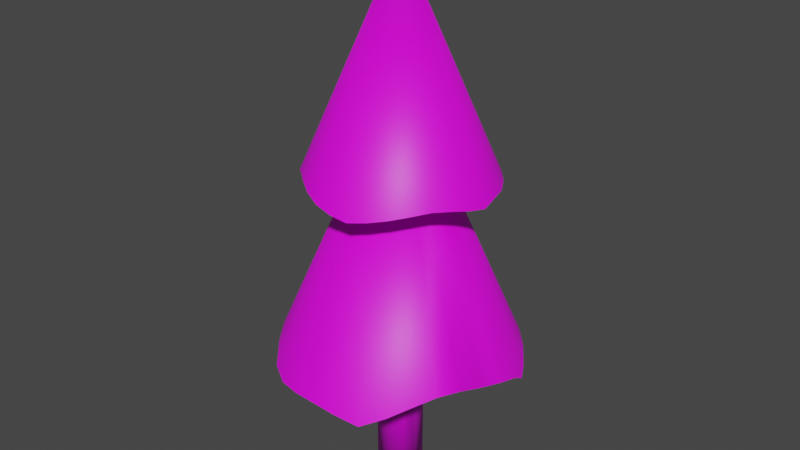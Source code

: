 # Source: Tree_Spruce.blend  (saved by Blender 2.81.16; exported with 4.5.12 LTS)
import bpy
from mathutils import Matrix  # noqa: F401  (used for matrix-valued properties, if any)

bpy.ops.wm.read_factory_settings(use_empty=True)
scene = bpy.context.scene
scene.name = 'Scene'

# ---- collections
col_collection = bpy.data.collections.new('Collection'); scene.collection.children.link(col_collection)

# ---- images (referenced by path relative to the original .blend; pixels are not part of the script)
import os
ASSET_DIR = os.environ.get("B2B_ASSET_DIR", "")  # directory of the original .blend (textures are referenced by path, not embedded)
HERE = os.path.dirname(os.path.abspath(__file__))  # packed textures are extracted next to this script under _unpacked/

def load_image(name, relpath, width, height, colorspace="sRGB"):
    """Load a texture the original file referenced (path relative to the .blend, or extracted next to this script)."""
    p = next((c for c in (os.path.join(HERE, relpath), os.path.join(ASSET_DIR, relpath)) if relpath and os.path.exists(c)), "")
    if p:
        img = bpy.data.images.load(p, check_existing=True)
        img.name = name
    else:  # same state as the original file: an image datablock whose file is absent (Cycles renders it pink)
        img = bpy.data.images.new(name, width, height)
        img.source = "FILE"
        img.filepath = "//" + (relpath or name)
    img.colorspace_settings.name = colorspace
    return img
img_tree_spruce_png = load_image('Tree_Spruce.png', 'Tree_Spruce.png', 1024, 1024, 'sRGB')

# ---- materials (node trees are filled in below, after node groups)
mat_material_001 = bpy.data.materials.new('Material.001')
mat_material_001.use_transparent_shadow = False

# ---- material node trees
mat_material_001.use_nodes = True; mat_material_001.node_tree.nodes.clear()
_N = mat_material_001.node_tree.nodes; _L = mat_material_001.node_tree.links
n0 = _N.new('ShaderNodeOutputMaterial'); n0.name = 'Material Output'; n0.location = (300, 300)
n1 = _N.new('ShaderNodeBsdfPrincipled'); n1.name = 'Principled BSDF'; n1.location = (10, 300)
n1.distribution = 'GGX'
n1.subsurface_method = 'BURLEY'
n1.inputs[3].default_value = 1.45
n1.inputs[27].default_value = (0.0, 0.0, 0.0, 1.0)
n1.inputs[28].default_value = 1.0
n2 = _N.new('ShaderNodeTexImage'); n2.name = 'Image Texture'; n2.location = (-280, 280)
n2.image = img_tree_spruce_png
_L.new(n1.outputs[0], n0.inputs[0])
_L.new(n2.outputs[0], n1.inputs[0])
n0.is_active_output = True

# ---- world
world_world = bpy.data.worlds.new('World'); scene.world = world_world
world_world.use_nodes = True; world_world.node_tree.nodes.clear()
_N = world_world.node_tree.nodes; _L = world_world.node_tree.links
n0 = _N.new('ShaderNodeOutputWorld'); n0.name = 'World Output'; n0.location = (300, 300)
n1 = _N.new('ShaderNodeBackground'); n1.name = 'Background'; n1.location = (10, 300)
n1.inputs[0].default_value = (0.05088, 0.05088, 0.05088, 1.0)
_L.new(n1.outputs[0], n0.inputs[0])
n0.is_active_output = True
world_world.color = (0.05088, 0.05088, 0.05088)
world_world.use_sun_shadow = False
world_world.sun_shadow_jitter_overblur = 0.0

# ---- meshes
me_cylinder_002 = bpy.data.meshes.new('Cylinder.002')
me_cylinder_002.from_pydata([(0.0, 1.0, -1.0), (0.0, 1.0, 19.74), (0.1951, 0.9808, -1.0), (0.1951, 0.9808, 19.74), (0.3827, 0.9239, -1.0), (0.3827, 0.9239, 19.74), (0.5556, 0.8315, -1.0), (0.5556, 0.8315, 19.74), (0.7071, 0.7071, -1.0), (0.7071, 0.7071, 19.74), (0.8315, 0.5556, -1.0), (0.8315, 0.5556, 19.74), (0.9239, 0.3827, -1.0), (0.9239, 0.3827, 19.74), (0.9808, 0.1951, -1.0), (0.9808, 0.1951, 19.74), (1.0, 7.55e-08, -1.0), (1.0, 7.55e-08, 19.74), (0.9808, -0.1951, -1.0), (0.9808, -0.1951, 19.74), (0.9239, -0.3827, -1.0), (0.9239, -0.3827, 19.74), (0.8315, -0.5556, -1.0), (0.8315, -0.5556, 19.74), (0.7071, -0.7071, -1.0), (0.7071, -0.7071, 19.74), (0.5556, -0.8315, -1.0), (0.5556, -0.8315, 19.74), (0.3827, -0.9239, -1.0), (0.3827, -0.9239, 19.74), (0.1951, -0.9808, -1.0), (0.1951, -0.9808, 19.74), (-3.258e-07, -1.0, -1.0), (-3.258e-07, -1.0, 19.74), (-0.1951, -0.9808, -1.0), (-0.1951, -0.9808, 19.74), (-0.3827, -0.9239, -1.0), (-0.3827, -0.9239, 19.74), (-0.5556, -0.8315, -1.0), (-0.5556, -0.8315, 19.74), (-0.7071, -0.7071, -1.0), (-0.7071, -0.7071, 19.74), (-0.8315, -0.5556, -1.0), (-0.8315, -0.5556, 19.74), (-0.9239, -0.3827, -1.0), (-0.9239, -0.3827, 19.74), (-0.9808, -0.1951, -1.0), (-0.9808, -0.1951, 19.74), (-1.0, 9.656e-07, -1.0), (-1.0, 9.656e-07, 19.74), (-0.9808, 0.1951, -1.0), (-0.9808, 0.1951, 19.74), (-0.9239, 0.3827, -1.0), (-0.9239, 0.3827, 19.74), (-0.8315, 0.5556, -1.0), (-0.8315, 0.5556, 19.74), (-0.7071, 0.7071, -1.0), (-0.7071, 0.7071, 19.74), (-0.5556, 0.8315, -1.0), (-0.5556, 0.8315, 19.74), (-0.3827, 0.9239, -1.0), (-0.3827, 0.9239, 19.74), (-0.1951, 0.9808, -1.0), (-0.1951, 0.9808, 19.74), (0.0, 1.0, 12.6), (0.1951, 0.9808, 12.6), (0.3827, 0.9239, 12.6), (0.5556, 0.8315, 12.6), (0.7071, 0.7071, 12.6), (0.8315, 0.5556, 12.6), (0.9239, 0.3827, 12.6), (0.9808, 0.1951, 12.6), (1.0, 7.55e-08, 12.6), (0.9808, -0.1951, 12.6), (0.9239, -0.3827, 12.6), (0.8315, -0.5556, 12.6), (0.7071, -0.7071, 12.6), (0.5556, -0.8315, 12.6), (0.3827, -0.9239, 12.6), (0.1951, -0.9808, 12.6), (-3.258e-07, -1.0, 12.6), (-0.1951, -0.9808, 12.6), (-0.3827, -0.9239, 12.6), (-0.5556, -0.8315, 12.6), (-0.7071, -0.7071, 12.6), (-0.8315, -0.5556, 12.6), (-0.9239, -0.3827, 12.61), (-0.9808, -0.1951, 12.61), (-1.0, 9.656e-07, 12.61), (-0.9808, 0.1951, 12.61), (-0.9239, 0.3827, 12.61), (-0.8315, 0.5556, 12.6), (-0.7071, 0.7071, 12.6), (-0.5556, 0.8315, 12.6), (-0.3827, 0.9239, 12.6), (-0.1951, 0.9808, 12.6), (0.1951, 0.9808, 4.447), (0.3827, 0.9239, 4.447), (0.5556, 0.8315, 4.447), (0.7071, 0.7071, 4.447), (0.8315, 0.5556, 4.447), (0.9239, 0.3827, 4.447), (0.9808, 0.1951, 4.447), (1.0, 7.55e-08, 4.447), (0.9808, -0.1951, 4.447), (0.9239, -0.3827, 4.447), (0.8315, -0.5556, 4.447), (0.7071, -0.7071, 4.447), (0.5556, -0.8315, 4.447), (0.3827, -0.9239, 4.447), (0.1951, -0.9808, 4.447), (-3.258e-07, -1.0, 4.447), (-0.1951, -0.9808, 4.447), (-0.3827, -0.9239, 4.447), (-0.5556, -0.8315, 4.447), (-0.7071, -0.7071, 4.447), (-0.8315, -0.5556, 4.447), (-0.9239, -0.3827, 4.447), (-0.9808, -0.1951, 4.447), (-1.0, 9.656e-07, 4.447), (-0.9808, 0.1951, 4.447), (-0.9239, 0.3827, 4.447), (-0.8315, 0.5556, 4.447), (-0.7071, 0.7071, 4.447), (-0.5556, 0.8315, 4.447), (-0.3827, 0.9239, 4.447), (-0.1951, 0.9808, 4.447), (0.0, 1.0, 4.447), (0.0, 0.0, 22.16), (0.0, 4.045, 12.83), (1.508, 3.641, 13.07), (-0.8013, 4.028, 12.68), (3.376, 2.256, 12.79), (0.7757, 3.9, 12.99), (2.851, 2.851, 12.86), (2.197, 3.288, 13.04), (3.772, 1.562, 12.74), (-3.997, 0.795, 12.76), (-1.596, 3.854, 12.54), (-2.805, 2.805, 13.01), (-3.692, 1.529, 12.94), (-4.145, 4.002e-06, 12.6), (-2.28, 3.412, 12.69), (-3.274, 2.188, 13.07), (0.0, 0.0, 17.2), (-2.171, -3.249, 13.14), (-0.7923, -3.983, 12.79), (-4.123, -0.8201, 12.46), (-2.756, -2.756, 13.17), (-1.525, -3.681, 12.97), (-1.341e-06, -4.116, 12.66), (-3.823, -1.584, 12.61), (-3.359, -2.245, 12.84), (1.57, -3.791, 12.69), (-5.128, 2.124, 4.389), (3.287, -2.196, 13.04), (2.82, -2.82, 12.96), (-5.293, 1.053, 4.744), (3.979, -0.7915, 12.8), (-5.314, 5.131e-06, 4.935), (-4.604, 3.076, 4.421), (-3.82, 3.82, 4.731), (3.997, 0.795, 12.76), (-2.012, 4.857, 5.066), (2.247, -3.363, 12.83), (-1.04, 5.231, 4.891), (0.0, 5.436, 4.654), (-4.948, 2.613, 4.224), (-2.925, 4.377, 5.051), (4.326, 2.89, 5.192), (2.014, 4.863, 5.05), (3.622, 3.622, 5.376), (4.931, 2.042, 4.882), (3.682, -1.525, 12.96), (2.885, 4.318, 5.215), (1.041, 5.234, 4.883), (-0.3108, 5.375, 4.725), (4.125, 3.114e-07, 12.64), (5.208, 1.036, 4.943), (3.632, -3.632, 5.346), (4.985, -0.9915, 5.47), (2.099, -5.068, 4.54), (0.8118, -4.081, 12.56), (4.177, -2.791, 5.605), (5.181, 3.911e-07, 5.243), (4.633, -1.919, 5.626), (2.951, -4.416, 4.942), (5.184, 1.567, 4.639), (-3.615, -3.615, 5.4), (-5.065, -1.007, 5.281), (-1.048, -5.267, 4.806), (-2.968, -4.441, 4.872), (-4.142, -2.768, 5.702), (-1.743e-06, -5.351, 4.851), (1.054, -5.297, 4.736), (-2.068, -4.994, 4.725), (-4.666, -1.933, 5.544)], [], [(64, 1, 3, 65), (65, 3, 5, 66), (66, 5, 7, 67), (67, 7, 9, 68), (68, 9, 11, 69), (69, 11, 13, 70), (70, 13, 15, 71), (71, 15, 17, 72), (72, 17, 19, 73), (73, 19, 21, 74), (74, 21, 23, 75), (75, 23, 25, 76), (76, 25, 27, 77), (77, 27, 29, 78), (78, 29, 31, 79), (79, 31, 33, 80), (80, 33, 35, 81), (81, 35, 37, 82), (82, 37, 39, 83), (83, 39, 41, 84), (84, 41, 43, 85), (85, 43, 45, 86), (86, 45, 47, 87), (87, 47, 49, 88), (88, 49, 51, 89), (89, 51, 53, 90), (90, 53, 55, 91), (91, 55, 57, 92), (92, 57, 59, 93), (93, 59, 61, 94), (3, 1, 63, 61, 59, 57, 55, 53, 51, 49, 47, 45, 43, 41, 39, 37, 35, 33, 31, 29, 27, 25, 23, 21, 19, 17, 15, 13, 11, 9, 7, 5), (94, 61, 63, 95), (95, 63, 1, 64), (0, 2, 4, 6, 8, 10, 12, 14, 16, 18, 20, 22, 24, 26, 28, 30, 32, 34, 36, 38, 40, 42, 44, 46, 48, 50, 52, 54, 56, 58, 60, 62), (125, 94, 95, 126), (124, 93, 94, 125), (123, 92, 93, 124), (122, 91, 92, 123), (121, 90, 91, 122), (120, 89, 90, 121), (119, 88, 89, 120), (118, 87, 88, 119), (117, 86, 87, 118), (116, 85, 86, 117), (115, 84, 85, 116), (114, 83, 84, 115), (113, 82, 83, 114), (112, 81, 82, 113), (111, 80, 81, 112), (110, 79, 80, 111), (109, 78, 79, 110), (108, 77, 78, 109), (107, 76, 77, 108), (106, 75, 76, 107), (105, 74, 75, 106), (104, 73, 74, 105), (103, 72, 73, 104), (102, 71, 72, 103), (101, 70, 71, 102), (100, 69, 70, 101), (99, 68, 69, 100), (98, 67, 68, 99), (97, 66, 67, 98), (96, 65, 66, 97), (127, 64, 65, 96), (126, 95, 64, 127), (62, 126, 127, 0), (60, 125, 126, 62), (58, 124, 125, 60), (56, 123, 124, 58), (54, 122, 123, 56), (52, 121, 122, 54), (50, 120, 121, 52), (48, 119, 120, 50), (46, 118, 119, 48), (44, 117, 118, 46), (42, 116, 117, 44), (40, 115, 116, 42), (38, 114, 115, 40), (36, 113, 114, 38), (34, 112, 113, 36), (32, 111, 112, 34), (30, 110, 111, 32), (28, 109, 110, 30), (26, 108, 109, 28), (24, 107, 108, 26), (22, 106, 107, 24), (20, 105, 106, 22), (18, 104, 105, 20), (16, 103, 104, 18), (14, 102, 103, 16), (12, 101, 102, 14), (10, 100, 101, 12), (8, 99, 100, 10), (6, 98, 99, 8), (4, 97, 98, 6), (2, 96, 97, 4), (0, 127, 96, 2), (130, 135, 67, 66), (130, 133, 128), (132, 134, 128), (129, 131, 128), (133, 129, 128), (162, 136, 128), (134, 135, 128), (135, 130, 128), (131, 138, 128), (136, 132, 128), (140, 137, 128), (142, 139, 128), (139, 143, 128), (137, 141, 128), (141, 147, 128), (143, 140, 128), (138, 142, 128), (145, 149, 128), (151, 152, 128), (150, 182, 128), (149, 146, 128), (152, 148, 128), (146, 150, 128), (148, 145, 128), (147, 151, 128), (158, 177, 128), (156, 155, 128), (157, 159, 144), (154, 157, 144), (182, 153, 128), (177, 162, 128), (165, 163, 144), (155, 173, 128), (153, 164, 128), (166, 176, 165, 144), (168, 161, 144), (161, 160, 144), (160, 167, 154, 144), (163, 168, 144), (173, 158, 128), (171, 174, 144), (170, 175, 144), (169, 171, 144), (164, 156, 128), (175, 166, 144), (172, 169, 144), (174, 170, 144), (181, 186, 144), (183, 185, 144), (179, 183, 144), (184, 178, 144), (180, 184, 144), (180, 185, 106, 105), (186, 179, 144), (185, 180, 144), (178, 187, 172, 144), (192, 188, 144), (195, 190, 144), (194, 181, 144), (196, 192, 144), (193, 194, 144), (191, 195, 144), (189, 196, 144), (189, 144, 159), (188, 191, 144), (190, 193, 144)])
me_cylinder_002.polygons.foreach_set('use_smooth', [True] * 164)
_uv = me_cylinder_002.uv_layers.new(name='UVMap')
_uv.uv.foreach_set('vector', [0.6282, 0.3395, 0.9365, 0.2251, 0.934, 0.1944, 0.6282, 0.339, 0.6282, 0.339, 0.934, 0.1944, 0.9318, 0.1653, 0.6281, 0.3385, 0.6281, 0.3385, 0.9318, 0.1653, 0.9295, 0.1601, 0.6281, 0.3382, 0.6281, 0.3382, 0.9295, 0.1601, 0.9276, 0.1564, 0.628, 0.338, 0.628, 0.338, 0.9276, 0.1564, 0.9256, 0.1623, 0.628, 0.338, 0.628, 0.338, 0.9256, 0.1623, 0.924, 0.1695, 0.6279, 0.3381, 0.6279, 0.3381, 0.924, 0.1695, 0.9224, 0.1839, 0.6279, 0.3383, 0.6279, 0.3383, 0.9224, 0.1839, 0.9212, 0.2003, 0.6278, 0.3386, 0.6278, 0.3386, 0.9212, 0.2003, 0.9202, 0.2183, 0.6278, 0.3391, 0.6278, 0.3391, 0.9202, 0.2183, 0.9195, 0.2368, 0.6278, 0.3397, 0.6278, 0.3397, 0.9195, 0.2368, 0.9188, 0.2716, 0.6278, 0.3403, 0.6278, 0.3403, 0.9188, 0.2716, 0.9183, 0.3067, 0.6278, 0.341, 0.6278, 0.341, 0.9183, 0.3067, 0.9181, 0.3429, 0.6278, 0.3418, 0.6278, 0.3418, 0.9181, 0.3429, 0.9183, 0.3792, 0.6278, 0.3425, 0.6278, 0.3425, 0.9183, 0.3792, 0.9187, 0.4144, 0.6279, 0.3432, 0.6279, 0.3432, 0.9187, 0.4144, 0.9194, 0.4492, 0.6279, 0.3439, 0.6279, 0.3439, 0.9194, 0.4492, 0.9204, 0.48, 0.6279, 0.3445, 0.6279, 0.3445, 0.9204, 0.48, 0.9218, 0.5099, 0.628, 0.345, 0.628, 0.345, 0.9218, 0.5099, 0.9228, 0.5177, 0.628, 0.3454, 0.628, 0.3454, 0.9228, 0.5177, 0.9241, 0.5247, 0.6281, 0.3456, 0.6281, 0.3456, 0.9241, 0.5247, 0.9257, 0.5298, 0.6281, 0.3456, 0.6281, 0.3456, 0.9257, 0.5298, 0.9276, 0.5322, 0.6282, 0.3456, 0.6282, 0.3456, 0.9276, 0.5322, 0.9292, 0.5196, 0.6282, 0.3454, 0.6282, 0.3454, 0.9292, 0.5196, 0.931, 0.5042, 0.6283, 0.345, 0.6283, 0.345, 0.931, 0.5042, 0.9331, 0.4859, 0.6283, 0.3445, 0.6283, 0.3445, 0.9331, 0.4859, 0.9355, 0.4659, 0.6283, 0.3439, 0.6283, 0.3439, 0.9355, 0.4659, 0.9383, 0.4297, 0.6283, 0.3432, 0.6283, 0.3432, 0.9383, 0.4297, 0.9414, 0.3912, 0.6283, 0.3425, 0.6283, 0.3425, 0.9414, 0.3912, 0.9464, 0.3451, 0.6283, 0.3417, 0.6283, 0.3417, 0.9464, 0.3451, 0.942, 0.2986, 0.6283, 0.3409, 0.2624, 0.01379, 0.2636, 0.01104, 0.265, 0.008061, 0.2666, 0.004893, 0.2684, 4.179e-05, 0.2703, 0.005589, 0.2718, 0.009053, 0.2733, 0.01222, 0.2741, 0.01482, 0.2748, 0.0171, 0.2754, 0.01913, 0.2759, 0.02093, 0.2758, 0.02299, 0.2756, 0.02477, 0.2753, 0.02626, 0.275, 0.02741, 0.2738, 0.02888, 0.2726, 0.02999, 0.2712, 0.03082, 0.2698, 0.03129, 0.2683, 0.03147, 0.2669, 0.03127, 0.2655, 0.03076, 0.2641, 0.02987, 0.2633, 0.02914, 0.2626, 0.02805, 0.262, 0.02665, 0.2614, 0.02495, 0.2611, 0.02313, 0.2609, 0.02097, 0.261, 0.01877, 0.2612, 0.01624, 0.6283, 0.3409, 0.942, 0.2986, 0.9392, 0.2596, 0.6283, 0.3402, 0.6283, 0.3402, 0.9392, 0.2596, 0.9365, 0.2251, 0.6282, 0.3395, 0.05365, 0.2656, 0.05548, 0.2337, 0.05728, 0.2072, 0.05878, 0.1813, 0.0607, 0.1706, 0.06233, 0.1605, 0.06371, 0.1521, 0.06487, 0.1454, 0.06659, 0.1674, 0.068, 0.1899, 0.06912, 0.2139, 0.06996, 0.2392, 0.07065, 0.2713, 0.07104, 0.304, 0.07114, 0.3369, 0.07093, 0.3697, 0.07067, 0.3974, 0.07011, 0.4251, 0.06936, 0.4489, 0.0683, 0.4725, 0.06706, 0.4903, 0.06552, 0.5077, 0.06377, 0.5202, 0.06172, 0.5322, 0.06017, 0.5152, 0.05832, 0.4976, 0.05652, 0.4713, 0.05443, 0.4443, 0.05197, 0.4105, 0.04917, 0.3739, 0.04568, 0.3357, 0.05152, 0.2983, 0.2366, 0.3376, 0.6283, 0.3409, 0.6283, 0.3402, 0.2366, 0.3364, 0.2366, 0.3389, 0.6283, 0.3417, 0.6283, 0.3409, 0.2366, 0.3376, 0.2367, 0.3402, 0.6283, 0.3425, 0.6283, 0.3417, 0.2366, 0.3389, 0.2367, 0.3413, 0.6283, 0.3432, 0.6283, 0.3425, 0.2367, 0.3402, 0.2367, 0.3423, 0.6283, 0.3439, 0.6283, 0.3432, 0.2367, 0.3413, 0.2368, 0.3432, 0.6283, 0.3445, 0.6283, 0.3439, 0.2367, 0.3423, 0.2369, 0.3438, 0.6283, 0.345, 0.6283, 0.3445, 0.2368, 0.3432, 0.2369, 0.3441, 0.6282, 0.3454, 0.6283, 0.345, 0.2369, 0.3438, 0.237, 0.3442, 0.6282, 0.3456, 0.6282, 0.3454, 0.2369, 0.3441, 0.237, 0.3441, 0.6281, 0.3456, 0.6282, 0.3456, 0.237, 0.3442, 0.2371, 0.3437, 0.6281, 0.3456, 0.6281, 0.3456, 0.237, 0.3441, 0.2372, 0.3431, 0.628, 0.3454, 0.6281, 0.3456, 0.2371, 0.3437, 0.2372, 0.3423, 0.628, 0.345, 0.628, 0.3454, 0.2372, 0.3431, 0.2372, 0.3413, 0.6279, 0.3445, 0.628, 0.345, 0.2372, 0.3423, 0.2373, 0.3402, 0.6279, 0.3439, 0.6279, 0.3445, 0.2372, 0.3413, 0.2373, 0.339, 0.6279, 0.3432, 0.6279, 0.3439, 0.2373, 0.3402, 0.2373, 0.3378, 0.6278, 0.3425, 0.6279, 0.3432, 0.2373, 0.339, 0.2373, 0.3366, 0.6278, 0.3418, 0.6278, 0.3425, 0.2373, 0.3378, 0.2373, 0.3353, 0.6278, 0.341, 0.6278, 0.3418, 0.2373, 0.3366, 0.2372, 0.3342, 0.6278, 0.3403, 0.6278, 0.341, 0.2373, 0.3353, 0.2372, 0.3332, 0.6278, 0.3397, 0.6278, 0.3403, 0.2372, 0.3342, 0.2372, 0.3324, 0.6278, 0.3391, 0.6278, 0.3397, 0.2372, 0.3332, 0.2371, 0.3318, 0.6278, 0.3386, 0.6278, 0.3391, 0.2372, 0.3324, 0.2371, 0.3314, 0.6279, 0.3383, 0.6278, 0.3386, 0.2371, 0.3318, 0.237, 0.3312, 0.6279, 0.3381, 0.6279, 0.3383, 0.2371, 0.3314, 0.2369, 0.3314, 0.628, 0.338, 0.6279, 0.3381, 0.237, 0.3312, 0.2369, 0.3317, 0.628, 0.338, 0.628, 0.338, 0.2369, 0.3314, 0.2368, 0.3323, 0.6281, 0.3382, 0.628, 0.338, 0.2369, 0.3317, 0.2368, 0.3331, 0.6281, 0.3385, 0.6281, 0.3382, 0.2368, 0.3323, 0.2367, 0.334, 0.6282, 0.339, 0.6281, 0.3385, 0.2368, 0.3331, 0.2367, 0.3351, 0.6282, 0.3395, 0.6282, 0.339, 0.2367, 0.334, 0.2366, 0.3364, 0.6283, 0.3402, 0.6282, 0.3395, 0.2367, 0.3351, 0.05152, 0.2983, 0.2366, 0.3364, 0.2367, 0.3351, 0.05365, 0.2656, 0.04568, 0.3357, 0.2366, 0.3376, 0.2366, 0.3364, 0.05152, 0.2983, 0.04917, 0.3739, 0.2366, 0.3389, 0.2366, 0.3376, 0.04568, 0.3357, 0.05197, 0.4105, 0.2367, 0.3402, 0.2366, 0.3389, 0.04917, 0.3739, 0.05443, 0.4443, 0.2367, 0.3413, 0.2367, 0.3402, 0.05197, 0.4105, 0.05652, 0.4713, 0.2367, 0.3423, 0.2367, 0.3413, 0.05443, 0.4443, 0.05832, 0.4976, 0.2368, 0.3432, 0.2367, 0.3423, 0.05652, 0.4713, 0.06017, 0.5152, 0.2369, 0.3438, 0.2368, 0.3432, 0.05832, 0.4976, 0.06172, 0.5322, 0.2369, 0.3441, 0.2369, 0.3438, 0.06017, 0.5152, 0.06377, 0.5202, 0.237, 0.3442, 0.2369, 0.3441, 0.06172, 0.5322, 0.06552, 0.5077, 0.237, 0.3441, 0.237, 0.3442, 0.06377, 0.5202, 0.06706, 0.4903, 0.2371, 0.3437, 0.237, 0.3441, 0.06552, 0.5077, 0.0683, 0.4725, 0.2372, 0.3431, 0.2371, 0.3437, 0.06706, 0.4903, 0.06936, 0.4489, 0.2372, 0.3423, 0.2372, 0.3431, 0.0683, 0.4725, 0.07011, 0.4251, 0.2372, 0.3413, 0.2372, 0.3423, 0.06936, 0.4489, 0.07067, 0.3974, 0.2373, 0.3402, 0.2372, 0.3413, 0.07011, 0.4251, 0.07093, 0.3697, 0.2373, 0.339, 0.2373, 0.3402, 0.07067, 0.3974, 0.07114, 0.3369, 0.2373, 0.3378, 0.2373, 0.339, 0.07093, 0.3697, 0.07104, 0.304, 0.2373, 0.3366, 0.2373, 0.3378, 0.07114, 0.3369, 0.07065, 0.2713, 0.2373, 0.3353, 0.2373, 0.3366, 0.07104, 0.304, 0.06996, 0.2392, 0.2372, 0.3342, 0.2373, 0.3353, 0.07065, 0.2713, 0.06912, 0.2139, 0.2372, 0.3332, 0.2372, 0.3342, 0.06996, 0.2392, 0.068, 0.1899, 0.2372, 0.3324, 0.2372, 0.3332, 0.06912, 0.2139, 0.06659, 0.1674, 0.2371, 0.3318, 0.2372, 0.3324, 0.068, 0.1899, 0.06487, 0.1454, 0.2371, 0.3314, 0.2371, 0.3318, 0.06659, 0.1674, 0.06371, 0.1521, 0.237, 0.3312, 0.2371, 0.3314, 0.06487, 0.1454, 0.06233, 0.1605, 0.2369, 0.3314, 0.237, 0.3312, 0.06371, 0.1521, 0.0607, 0.1706, 0.2369, 0.3317, 0.2369, 0.3314, 0.06233, 0.1605, 0.05878, 0.1813, 0.2368, 0.3323, 0.2369, 0.3317, 0.0607, 0.1706, 0.05728, 0.2072, 0.2368, 0.3331, 0.2368, 0.3323, 0.05878, 0.1813, 0.05548, 0.2337, 0.2367, 0.334, 0.2368, 0.3331, 0.05728, 0.2072, 0.05365, 0.2656, 0.2367, 0.3351, 0.2367, 0.334, 0.05548, 0.2337, 0.6506, 0.9599, 0.6727, 0.9668, 0.6281, 0.3382, 0.6281, 0.3385, 0.6506, 0.9599, 0.6296, 0.9501, 0.6946, 0.8509, 0.7194, 0.9695, 0.6957, 0.9712, 0.6946, 0.8509, 0.6101, 0.937, 0.5934, 0.9199, 0.6946, 0.8509, 0.6296, 0.9501, 0.6101, 0.937, 0.6946, 0.8509, 0.7631, 0.9513, 0.7423, 0.963, 0.6946, 0.8509, 0.6957, 0.9712, 0.6727, 0.9668, 0.6946, 0.8509, 0.6727, 0.9668, 0.6506, 0.9599, 0.6946, 0.8509, 0.5934, 0.9199, 0.5801, 0.8996, 0.6946, 0.8509, 0.7423, 0.963, 0.7194, 0.9695, 0.6946, 0.8509, 0.584, 0.8063, 0.5929, 0.7843, 0.6946, 0.8509, 0.5748, 0.8759, 0.5763, 0.852, 0.6946, 0.8509, 0.5763, 0.852, 0.5792, 0.829, 0.6946, 0.8509, 0.5929, 0.7843, 0.6064, 0.7643, 0.6946, 0.8509, 0.6064, 0.7643, 0.624, 0.7473, 0.6946, 0.8509, 0.5792, 0.829, 0.584, 0.8063, 0.6946, 0.8509, 0.5801, 0.8996, 0.5748, 0.8759, 0.6946, 0.8509, 0.7163, 0.7363, 0.7391, 0.7406, 0.6946, 0.8509, 0.6463, 0.7373, 0.67, 0.7329, 0.6946, 0.8509, 0.7806, 0.7632, 0.7972, 0.7809, 0.6946, 0.8509, 0.7391, 0.7406, 0.761, 0.7495, 0.6946, 0.8509, 0.67, 0.7329, 0.6935, 0.7346, 0.6946, 0.8509, 0.761, 0.7495, 0.7806, 0.7632, 0.6946, 0.8509, 0.6935, 0.7346, 0.7163, 0.7363, 0.6946, 0.8509, 0.624, 0.7473, 0.6463, 0.7373, 0.6946, 0.8509, 0.7959, 0.9172, 0.7824, 0.9371, 0.6946, 0.8509, 0.8136, 0.8498, 0.8105, 0.8728, 0.6946, 0.8509, 0.2692, 0.9446, 0.2358, 0.9487, 0.2187, 0.7798, 0.3027, 0.9359, 0.2692, 0.9446, 0.2187, 0.7798, 0.7972, 0.7809, 0.8073, 0.803, 0.6946, 0.8509, 0.7824, 0.9371, 0.7631, 0.9513, 0.6946, 0.8509, 0.3883, 0.796, 0.3796, 0.8281, 0.2187, 0.7798, 0.8105, 0.8728, 0.8049, 0.8954, 0.6946, 0.8509, 0.8073, 0.803, 0.8127, 0.8262, 0.6946, 0.8509, 0.3915, 0.7623, 0.3905, 0.7724, 0.3883, 0.796, 0.2187, 0.7798, 0.3672, 0.8586, 0.3524, 0.8889, 0.2187, 0.7798, 0.3524, 0.8889, 0.3313, 0.9162, 0.2187, 0.7798, 0.3313, 0.9162, 0.3177, 0.9286, 0.3027, 0.9359, 0.2187, 0.7798, 0.3796, 0.8281, 0.3672, 0.8586, 0.2187, 0.7798, 0.8049, 0.8954, 0.7959, 0.9172, 0.6946, 0.8509, 0.3222, 0.653, 0.3466, 0.6742, 0.2187, 0.7798, 0.3668, 0.7001, 0.3817, 0.7299, 0.2187, 0.7798, 0.2967, 0.633, 0.3222, 0.653, 0.2187, 0.7798, 0.8127, 0.8262, 0.8136, 0.8498, 0.6946, 0.8509, 0.3817, 0.7299, 0.3915, 0.7623, 0.2187, 0.7798, 0.2678, 0.6165, 0.2967, 0.633, 0.2187, 0.7798, 0.3466, 0.6742, 0.3668, 0.7001, 0.2187, 0.7798, 0.05093, 0.7294, 0.0689, 0.7002, 0.2187, 0.7798, 0.1166, 0.656, 0.1428, 0.6388, 0.2187, 0.7798, 0.09163, 0.6761, 0.1166, 0.656, 0.2187, 0.7798, 0.2021, 0.6152, 0.2349, 0.611, 0.2187, 0.7798, 0.1712, 0.6246, 0.2021, 0.6152, 0.2187, 0.7798, 0.1712, 0.6246, 0.1428, 0.6388, 0.2372, 0.3342, 0.2372, 0.3332, 0.0689, 0.7002, 0.09163, 0.6761, 0.2187, 0.7798, 0.1428, 0.6388, 0.1712, 0.6246, 0.2187, 0.7798, 0.2349, 0.611, 0.2518, 0.61, 0.2678, 0.6165, 0.2187, 0.7798, 0.1441, 0.9203, 0.1155, 0.9063, 0.2187, 0.7798, 0.0667, 0.8616, 0.05473, 0.83, 0.2187, 0.7798, 0.04703, 0.7634, 0.05093, 0.7294, 0.2187, 0.7798, 0.1723, 0.9343, 0.1441, 0.9203, 0.2187, 0.7798, 0.0487, 0.797, 0.04703, 0.7634, 0.2187, 0.7798, 0.08714, 0.8884, 0.0667, 0.8616, 0.2187, 0.7798, 0.203, 0.944, 0.1723, 0.9343, 0.2187, 0.7798, 0.203, 0.944, 0.2187, 0.7798, 0.2358, 0.9487, 0.1155, 0.9063, 0.08714, 0.8884, 0.2187, 0.7798, 0.05473, 0.83, 0.0487, 0.797, 0.2187, 0.7798])
me_cylinder_002.materials.append(mat_material_001)
me_cylinder_002.use_remesh_fix_poles = True
me_cylinder_002.use_remesh_preserve_attributes = False
me_cylinder_002.use_mirror_vertex_groups = False
me_cylinder_002.update()
arm_armature_001 = bpy.data.armatures.new('Armature.001')  # bones are not reproduced

# ---- objects
ob_armature = bpy.data.objects.new('Armature', arm_armature_001)
ob_cylinder = bpy.data.objects.new('Cylinder', me_cylinder_002)

# ---- transforms, parenting, visibility, modifiers, constraints
ob_armature.location = (0.0, 0.0, 0.0)
ob_armature.scale = (4.518, 4.518, 4.518)
ob_armature.show_in_front = True
ob_armature.lineart.crease_threshold = 0.0
ob_cylinder.parent = ob_armature
ob_cylinder.matrix_parent_inverse = Matrix(((0.2213, -0.0, 0.0, -0.0), (-0.0, 0.2213, -0.0, 0.0), (0.0, -0.0, 0.2213, -0.0), (-0.0, 0.0, -0.0, 1.0)))
ob_cylinder.location = (0.0, 0.0, 0.7561)
ob_cylinder.lineart.crease_threshold = 0.0
_vg = ob_cylinder.vertex_groups.new(name='Bone')
for _i, _w in zip([0, 2, 4, 6, 8, 10, 12, 14, 16, 18, 20, 22, 24, 26, 28, 30, 32, 34, 36, 38, 40, 42, 44, 46, 48, 50, 52, 54, 56, 58, 60, 62], [0.9827, 0.9824, 0.9824, 0.9823, 0.9824, 0.9825, 0.9828, 0.9831, 0.9828, 0.9825, 0.9824, 0.9823, 0.9824, 0.9824, 0.9827, 0.983, 0.9827, 0.9824, 0.9824, 0.9823, 0.9824, 0.9825, 0.9828, 0.9831, 0.9828, 0.9825, 0.9824, 0.9823, 0.9824, 0.9824, 0.9827, 0.983]): _vg.add([_i], _w, 'REPLACE')
_vg = ob_cylinder.vertex_groups.new(name='Bone.001')
for _i, _w in zip([96, 97, 98, 99, 100, 101, 102, 103, 104, 105, 106, 107, 108, 109, 110, 111, 112, 113, 114, 115, 116, 117, 118, 119, 120, 121, 122, 123, 124, 125, 126, 127, 154, 157, 159, 160, 161, 163, 165, 166, 167, 168, 169, 170, 171, 172, 174, 175, 176, 178, 179, 180, 181, 183, 184, 185, 186, 187, 188, 189, 190, 191, 192, 193, 194, 195, 196], [0.9872, 0.9863, 0.9851, 0.9832, 0.9804, 0.9838, 0.9855, 0.9866, 0.9874, 0.9879, 0.9883, 0.9885, 0.9887, 0.9888, 0.9889, 0.9889, 0.9889, 0.989, 0.989, 0.989, 0.989, 0.989, 0.989, 0.989, 0.9889, 0.9889, 0.9888, 0.9888, 0.9886, 0.9885, 0.9882, 0.9878, 0.2076, 0.1988, 0.1934, 0.2109, 0.21, 0.2146, 0.2239, 0.2352, 0.2121, 0.2094, 0.2567, 0.2434, 0.255, 0.2537, 0.2489, 0.2384, 0.2318, 0.2436, 0.2032, 0.2183, 0.208, 0.2039, 0.2297, 0.2091, 0.2055, 0.2541, 0.1825, 0.1862, 0.195, 0.1911, 0.1778, 0.1965, 0.2013, 0.1945, 0.1809]): _vg.add([_i], _w, 'REPLACE')
_vg = ob_cylinder.vertex_groups.new(name='Bone.002')
_vg = ob_cylinder.vertex_groups.new(name='Bone.003')
for _i, _w in zip([64, 65, 66, 67, 68, 69, 70, 71, 72, 73, 74, 75, 76, 77, 78, 79, 80, 81, 82, 83, 84, 85, 86, 87, 88, 89, 90, 91, 92, 93, 94, 95, 129, 130, 131, 132, 133, 134, 135, 136, 137, 138, 139, 140, 141, 142, 143, 145, 146, 147, 148, 149, 150, 151, 152, 153, 155, 156, 158, 162, 164, 173, 177, 182], [0.9868, 0.9845, 0.9811, 0.9761, 0.9687, 0.9578, 0.9416, 0.9177, 0.8823, 0.83, 0.7569, 0.8329, 0.8843, 0.919, 0.9425, 0.9584, 0.9691, 0.9764, 0.9813, 0.9846, 0.9868, 0.9883, 0.9893, 0.99, 0.9904, 0.9906, 0.9907, 0.9906, 0.9904, 0.9899, 0.9893, 0.9883, 0.3229, 0.3329, 0.3198, 0.3788, 0.3262, 0.3632, 0.3446, 0.3951, 0.2879, 0.3176, 0.2908, 0.285, 0.2908, 0.3061, 0.2843, 0.2768, 0.2945, 0.2938, 0.2739, 0.2851, 0.3032, 0.2889, 0.2826, 0.3144, 0.3271, 0.321, 0.3571, 0.3843, 0.3172, 0.3398, 0.3755, 0.3122]): _vg.add([_i], _w, 'REPLACE')
_vg = ob_cylinder.vertex_groups.new(name='Bone.004')
for _i, _w in zip([69, 70, 71, 72, 73, 74, 75, 76, 77, 78, 79, 129, 130, 131, 132, 133, 134, 135, 136, 137, 138, 139, 140, 141, 142, 143, 145, 146, 147, 148, 149, 150, 151, 152, 153, 155, 156, 158, 162, 164, 173, 177, 182], [0.01094, 0.04013, 0.06666, 0.0986, 0.1458, 0.2275, 0.1538, 0.104, 0.0703, 0.04507, 0.01428, 0.0421, 0.04571, 0.04071, 0.05185, 0.04362, 0.0498, 0.04733, 0.054, 0.03342, 0.03954, 0.03487, 0.03332, 0.03365, 0.03735, 0.03361, 0.03348, 0.03717, 0.03403, 0.03259, 0.03518, 0.03924, 0.03363, 0.03319, 0.04302, 0.04752, 0.04654, 0.05206, 0.0562, 0.04471, 0.04945, 0.05483, 0.04152]): _vg.add([_i], _w, 'REPLACE')
_vg = ob_cylinder.vertex_groups.new(name='Bone.005')
for _i, _w in zip([1, 3, 5, 7, 9, 11, 13, 15, 17, 19, 21, 23, 25, 27, 29, 31, 33, 35, 37, 39, 41, 43, 45, 47, 49, 51, 53, 55, 57, 59, 61, 63, 128, 129, 130, 131, 132, 133, 134, 135, 136, 137, 138, 139, 140, 141, 142, 143, 144, 145, 146, 147, 148, 149, 150, 151, 152, 153, 154, 155, 156, 157, 158, 159, 160, 161, 162, 163, 164, 165, 166, 167, 168, 169, 170, 171, 172, 173, 174, 175, 176, 177, 178, 179, 180, 181, 182, 183, 184, 185, 186, 187, 188, 189, 190, 191, 192, 193, 194, 195, 196], [0.9887, 0.9888, 0.9888, 0.9888, 0.9887, 0.9887, 0.9886, 0.9888, 0.9888, 0.9889, 0.9889, 0.9889, 0.9887, 0.9887, 0.9886, 0.9887, 0.9887, 0.9888, 0.9888, 0.9888, 0.9887, 0.9887, 0.9886, 0.9887, 0.9887, 0.9888, 0.9889, 0.9888, 0.9887, 0.9887, 0.9886, 0.9887, 0.9818, 0.63, 0.6183, 0.6337, 0.5667, 0.6261, 0.5843, 0.6051, 0.5483, 0.6695, 0.6365, 0.666, 0.6726, 0.6663, 0.6492, 0.6732, 1.0, 0.6809, 0.661, 0.663, 0.6842, 0.6715, 0.6511, 0.6682, 0.6749, 0.638, 0.04034, 0.6225, 0.6298, 0.06691, 0.5883, 0.08119, 0.04267, 0.06592, 0.5568, 0.09101, 0.6344, 0.07792, 0.06017, 0.02793, 0.08987, 0.1005, 0.08986, 0.1143, 0.07725, 0.6079, 0.1022, 0.07734, 0.06547, 0.5673, 0.08184, 0.112, 0.1213, 0.05163, 0.6408, 0.1314, 0.1043, 0.133, 0.08171, 0.05905, 0.116, 0.1072, 0.07153, 0.07646, 0.1387, 0.0749, 0.06631, 0.06551, 0.1269]): _vg.add([_i], _w, 'REPLACE')
_m = ob_cylinder.modifiers.new('Armature', 'ARMATURE')
_m.object = ob_armature

# ---- collection membership
col_collection.objects.link(ob_armature)
col_collection.objects.link(ob_cylinder)

# ---- scene / render settings (as saved in the file)
scene.frame_start = 1; scene.frame_end = 250; scene.frame_set(21)
scene.render.engine = 'BLENDER_EEVEE_NEXT'
scene.cycles.use_denoising = False
scene.cycles.samples = 128
scene.cycles.sampling_pattern = 'TABULATED_SOBOL'
scene.cycles.use_adaptive_sampling = False
scene.cycles.use_light_tree = False
scene.view_settings.view_transform = 'Filmic'
bpy.context.view_layer.update()

# ---- added for rendering (the .blend has no active camera and no usable light): camera, sun
cam_auto = bpy.data.cameras.new('AutoCamera')
cam_auto.lens = 50.0
cam_auto.sensor_width = 36.0
cam_auto.clip_end = 1000.0
ob_auto_camera = bpy.data.objects.new('AutoCamera', cam_auto)
scene.collection.objects.link(ob_auto_camera)
ob_auto_camera.location = (25.5137, -30.6374, 31.7907)
ob_auto_camera.rotation_euler = (1.09748, -7.21219e-08, 0.694738)
scene.camera = ob_auto_camera
light_auto_sun = bpy.data.lights.new('AutoSun', 'SUN')
light_auto_sun.energy = 3.0
light_auto_sun.angle = 0.0523599
ob_auto_sun = bpy.data.objects.new('AutoSun', light_auto_sun)
scene.collection.objects.link(ob_auto_sun)
ob_auto_sun.rotation_euler = (0.872665, 0.174533, 0.523599)
bpy.context.view_layer.update()
